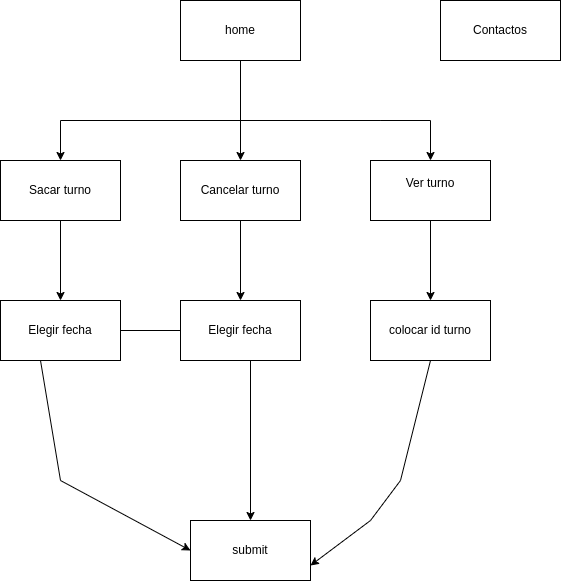

The diagram above was exported from draw.io. Its source (the exported page's mxGraphModel, read from the mxfile embedded in the PNG):
<mxGraphModel dx="1422" dy="806" grid="1" gridSize="10" guides="1" tooltips="1" connect="1" arrows="1" fold="1" page="1" pageScale="1" pageWidth="850" pageHeight="1100" math="0" shadow="0">
  <root>
    <mxCell id="0" />
    <mxCell id="1" parent="0" />
    <mxCell id="dYCs-rcLUAnim-l4OS7I-3" value="" style="edgeStyle=orthogonalEdgeStyle;rounded=0;orthogonalLoop=1;jettySize=auto;html=1;" edge="1" parent="1" source="dYCs-rcLUAnim-l4OS7I-1" target="dYCs-rcLUAnim-l4OS7I-2">
      <mxGeometry relative="1" as="geometry" />
    </mxCell>
    <mxCell id="dYCs-rcLUAnim-l4OS7I-5" value="" style="edgeStyle=orthogonalEdgeStyle;rounded=0;orthogonalLoop=1;jettySize=auto;html=1;" edge="1" parent="1" source="dYCs-rcLUAnim-l4OS7I-1" target="dYCs-rcLUAnim-l4OS7I-4">
      <mxGeometry relative="1" as="geometry">
        <Array as="points">
          <mxPoint x="410" y="220" />
          <mxPoint x="630" y="220" />
        </Array>
      </mxGeometry>
    </mxCell>
    <mxCell id="dYCs-rcLUAnim-l4OS7I-7" value="" style="edgeStyle=orthogonalEdgeStyle;rounded=0;orthogonalLoop=1;jettySize=auto;html=1;" edge="1" parent="1" source="dYCs-rcLUAnim-l4OS7I-1" target="dYCs-rcLUAnim-l4OS7I-6">
      <mxGeometry relative="1" as="geometry">
        <Array as="points">
          <mxPoint x="410" y="220" />
          <mxPoint x="200" y="220" />
        </Array>
      </mxGeometry>
    </mxCell>
    <mxCell id="dYCs-rcLUAnim-l4OS7I-1" value="home&lt;br&gt;" style="rounded=0;whiteSpace=wrap;html=1;" vertex="1" parent="1">
      <mxGeometry x="210" y="100" width="120" height="60" as="geometry" />
    </mxCell>
    <mxCell id="dYCs-rcLUAnim-l4OS7I-16" value="" style="edgeStyle=orthogonalEdgeStyle;rounded=0;orthogonalLoop=1;jettySize=auto;html=1;" edge="1" parent="1" source="dYCs-rcLUAnim-l4OS7I-2" target="dYCs-rcLUAnim-l4OS7I-15">
      <mxGeometry relative="1" as="geometry" />
    </mxCell>
    <mxCell id="dYCs-rcLUAnim-l4OS7I-2" value="Cancelar turno&lt;br&gt;" style="rounded=0;whiteSpace=wrap;html=1;" vertex="1" parent="1">
      <mxGeometry x="210" y="260" width="120" height="60" as="geometry" />
    </mxCell>
    <mxCell id="dYCs-rcLUAnim-l4OS7I-19" value="" style="edgeStyle=orthogonalEdgeStyle;rounded=0;orthogonalLoop=1;jettySize=auto;html=1;" edge="1" parent="1" source="dYCs-rcLUAnim-l4OS7I-4" target="dYCs-rcLUAnim-l4OS7I-18">
      <mxGeometry relative="1" as="geometry" />
    </mxCell>
    <mxCell id="dYCs-rcLUAnim-l4OS7I-4" value="Ver turno&lt;br&gt;&lt;br&gt;" style="rounded=0;whiteSpace=wrap;html=1;" vertex="1" parent="1">
      <mxGeometry x="400" y="260" width="120" height="60" as="geometry" />
    </mxCell>
    <mxCell id="dYCs-rcLUAnim-l4OS7I-14" value="" style="edgeStyle=orthogonalEdgeStyle;rounded=0;orthogonalLoop=1;jettySize=auto;html=1;" edge="1" parent="1" source="dYCs-rcLUAnim-l4OS7I-6" target="dYCs-rcLUAnim-l4OS7I-12">
      <mxGeometry relative="1" as="geometry" />
    </mxCell>
    <mxCell id="dYCs-rcLUAnim-l4OS7I-6" value="Sacar turno&lt;br&gt;" style="rounded=0;whiteSpace=wrap;html=1;" vertex="1" parent="1">
      <mxGeometry x="30" y="260" width="120" height="60" as="geometry" />
    </mxCell>
    <mxCell id="dYCs-rcLUAnim-l4OS7I-21" value="" style="edgeStyle=orthogonalEdgeStyle;rounded=0;orthogonalLoop=1;jettySize=auto;html=1;" edge="1" parent="1" source="dYCs-rcLUAnim-l4OS7I-12" target="dYCs-rcLUAnim-l4OS7I-20">
      <mxGeometry relative="1" as="geometry" />
    </mxCell>
    <mxCell id="dYCs-rcLUAnim-l4OS7I-12" value="Elegir fecha&lt;br&gt;" style="rounded=0;whiteSpace=wrap;html=1;" vertex="1" parent="1">
      <mxGeometry x="30" y="400" width="120" height="60" as="geometry" />
    </mxCell>
    <mxCell id="dYCs-rcLUAnim-l4OS7I-15" value="Elegir fecha&lt;br&gt;" style="rounded=0;whiteSpace=wrap;html=1;" vertex="1" parent="1">
      <mxGeometry x="210" y="400" width="120" height="60" as="geometry" />
    </mxCell>
    <mxCell id="dYCs-rcLUAnim-l4OS7I-17" value="Contactos&lt;br&gt;" style="rounded=0;whiteSpace=wrap;html=1;" vertex="1" parent="1">
      <mxGeometry x="470" y="100" width="120" height="60" as="geometry" />
    </mxCell>
    <mxCell id="dYCs-rcLUAnim-l4OS7I-18" value="colocar id turno&lt;br&gt;" style="rounded=0;whiteSpace=wrap;html=1;" vertex="1" parent="1">
      <mxGeometry x="400" y="400" width="120" height="60" as="geometry" />
    </mxCell>
    <mxCell id="dYCs-rcLUAnim-l4OS7I-20" value="submit&lt;br&gt;" style="rounded=0;whiteSpace=wrap;html=1;" vertex="1" parent="1">
      <mxGeometry x="220" y="620" width="120" height="60" as="geometry" />
    </mxCell>
    <mxCell id="dYCs-rcLUAnim-l4OS7I-23" value="" style="endArrow=classic;html=1;rounded=0;entryX=0;entryY=0.5;entryDx=0;entryDy=0;" edge="1" parent="1" target="dYCs-rcLUAnim-l4OS7I-20">
      <mxGeometry width="50" height="50" relative="1" as="geometry">
        <mxPoint x="70" y="460" as="sourcePoint" />
        <mxPoint x="110" y="590" as="targetPoint" />
        <Array as="points">
          <mxPoint x="90" y="580" />
        </Array>
      </mxGeometry>
    </mxCell>
    <mxCell id="dYCs-rcLUAnim-l4OS7I-27" value="" style="endArrow=classic;html=1;rounded=0;entryX=1;entryY=0.75;entryDx=0;entryDy=0;exitX=0.5;exitY=1;exitDx=0;exitDy=0;" edge="1" parent="1" source="dYCs-rcLUAnim-l4OS7I-18" target="dYCs-rcLUAnim-l4OS7I-20">
      <mxGeometry width="50" height="50" relative="1" as="geometry">
        <mxPoint x="440" y="490" as="sourcePoint" />
        <mxPoint x="390" y="540" as="targetPoint" />
        <Array as="points">
          <mxPoint x="430" y="580" />
          <mxPoint x="400" y="620" />
        </Array>
      </mxGeometry>
    </mxCell>
  </root>
</mxGraphModel>